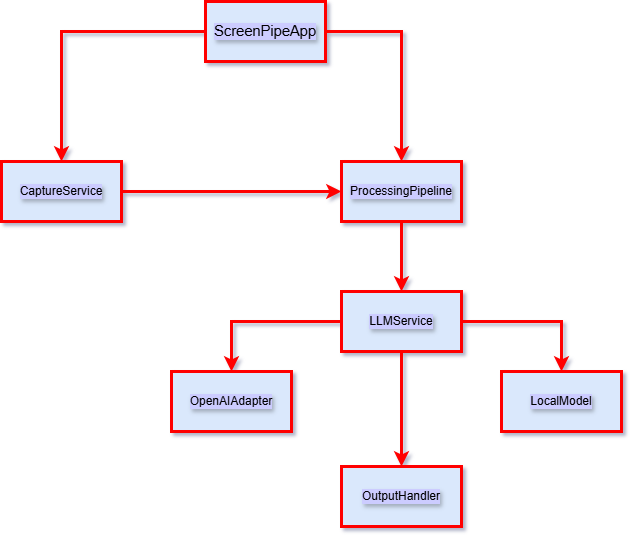

The diagram above was exported from draw.io. Its source (the exported page's mxGraphModel, read from the mxfile embedded in the PNG):
<mxGraphModel dx="1406" dy="826" grid="1" gridSize="10" guides="1" tooltips="1" connect="1" arrows="1" fold="1" page="1" pageScale="1" pageWidth="827" pageHeight="1169" math="0" shadow="1">
  <root>
    <mxCell id="0" />
    <mxCell id="1" parent="0" />
    <mxCell id="9sj-z43ZPBAAKtZgX4T6-10" edge="1" parent="1" source="9sj-z43ZPBAAKtZgX4T6-1" style="edgeStyle=orthogonalEdgeStyle;rounded=0;orthogonalLoop=1;jettySize=auto;html=1;entryX=0.5;entryY=0;entryDx=0;entryDy=0;strokeColor=light-dark(#ff0000, #1f1f00);fillColor=#dae8fc;textShadow=1;labelBackgroundColor=#CCCCFF;strokeWidth=3;" target="9sj-z43ZPBAAKtZgX4T6-4">
      <mxGeometry relative="1" as="geometry" />
    </mxCell>
    <mxCell id="9sj-z43ZPBAAKtZgX4T6-11" edge="1" parent="1" source="9sj-z43ZPBAAKtZgX4T6-1" style="edgeStyle=orthogonalEdgeStyle;rounded=0;orthogonalLoop=1;jettySize=auto;html=1;strokeColor=light-dark(#ff0000, #1f1f00);fillColor=#dae8fc;textShadow=1;labelBackgroundColor=#CCCCFF;strokeWidth=3;" target="9sj-z43ZPBAAKtZgX4T6-3">
      <mxGeometry relative="1" as="geometry" />
    </mxCell>
    <mxCell id="9sj-z43ZPBAAKtZgX4T6-1" parent="1" style="rounded=0;whiteSpace=wrap;html=1;strokeColor=light-dark(#ff0000, #1f1f00);fillColor=#dae8fc;textShadow=1;labelBackgroundColor=#CCCCFF;strokeWidth=3;" value="&lt;span id=&quot;docs-internal-guid-6c6a35f8-7fff-a2a6-6e58-b248fe6f7403&quot;&gt;&lt;span style=&quot;font-size: 11pt; font-family: Arial, sans-serif; font-variant-numeric: normal; font-variant-east-asian: normal; font-variant-alternates: normal; font-variant-position: normal; font-variant-emoji: normal; vertical-align: baseline; white-space-collapse: preserve;&quot;&gt;ScreenPipeApp&lt;/span&gt;&lt;/span&gt;" vertex="1">
      <mxGeometry height="60" width="120" x="354" y="120" as="geometry" />
    </mxCell>
    <mxCell id="9sj-z43ZPBAAKtZgX4T6-7" edge="1" parent="1" source="9sj-z43ZPBAAKtZgX4T6-3" style="edgeStyle=orthogonalEdgeStyle;rounded=0;orthogonalLoop=1;jettySize=auto;html=1;strokeColor=light-dark(#ff0000, #1f1f00);fillColor=#dae8fc;textShadow=1;labelBackgroundColor=#CCCCFF;strokeWidth=3;" target="9sj-z43ZPBAAKtZgX4T6-4">
      <mxGeometry relative="1" as="geometry" />
    </mxCell>
    <mxCell id="9sj-z43ZPBAAKtZgX4T6-3" parent="1" style="rounded=0;whiteSpace=wrap;html=1;strokeColor=light-dark(#ff0000, #1f1f00);fillColor=#dae8fc;textShadow=1;labelBackgroundColor=#CCCCFF;strokeWidth=3;" value="CaptureService" vertex="1">
      <mxGeometry height="60" width="120" x="150" y="280" as="geometry" />
    </mxCell>
    <mxCell id="9sj-z43ZPBAAKtZgX4T6-13" edge="1" parent="1" source="9sj-z43ZPBAAKtZgX4T6-4" style="edgeStyle=orthogonalEdgeStyle;rounded=0;orthogonalLoop=1;jettySize=auto;html=1;entryX=0.5;entryY=0;entryDx=0;entryDy=0;strokeColor=light-dark(#ff0000, #1f1f00);fillColor=#dae8fc;textShadow=1;labelBackgroundColor=#CCCCFF;strokeWidth=3;" target="9sj-z43ZPBAAKtZgX4T6-5">
      <mxGeometry relative="1" as="geometry" />
    </mxCell>
    <mxCell id="9sj-z43ZPBAAKtZgX4T6-4" parent="1" style="rounded=0;whiteSpace=wrap;html=1;strokeColor=light-dark(#ff0000, #1f1f00);fillColor=#dae8fc;textShadow=1;labelBackgroundColor=#CCCCFF;strokeWidth=3;" value="ProcessingPipeline" vertex="1">
      <mxGeometry height="60" width="120" x="490" y="280" as="geometry" />
    </mxCell>
    <mxCell id="9sj-z43ZPBAAKtZgX4T6-9" edge="1" parent="1" source="9sj-z43ZPBAAKtZgX4T6-5" style="edgeStyle=orthogonalEdgeStyle;rounded=0;orthogonalLoop=1;jettySize=auto;html=1;strokeColor=light-dark(#ff0000, #1f1f00);fillColor=#dae8fc;textShadow=1;labelBackgroundColor=#CCCCFF;strokeWidth=3;" target="9sj-z43ZPBAAKtZgX4T6-6">
      <mxGeometry relative="1" as="geometry" />
    </mxCell>
    <mxCell id="9sj-z43ZPBAAKtZgX4T6-16" edge="1" parent="1" source="9sj-z43ZPBAAKtZgX4T6-5" style="edgeStyle=orthogonalEdgeStyle;rounded=0;orthogonalLoop=1;jettySize=auto;html=1;entryX=0.5;entryY=0;entryDx=0;entryDy=0;strokeColor=light-dark(#ff0000, #1f1f00);fillColor=#dae8fc;textShadow=1;labelBackgroundColor=#CCCCFF;strokeWidth=3;" target="9sj-z43ZPBAAKtZgX4T6-15">
      <mxGeometry relative="1" as="geometry" />
    </mxCell>
    <mxCell id="9sj-z43ZPBAAKtZgX4T6-17" edge="1" parent="1" source="9sj-z43ZPBAAKtZgX4T6-5" style="edgeStyle=orthogonalEdgeStyle;rounded=0;orthogonalLoop=1;jettySize=auto;html=1;entryX=0.5;entryY=0;entryDx=0;entryDy=0;strokeColor=light-dark(#ff0000, #1f1f00);fillColor=#dae8fc;textShadow=1;labelBackgroundColor=#CCCCFF;strokeWidth=3;" target="9sj-z43ZPBAAKtZgX4T6-14">
      <mxGeometry relative="1" as="geometry" />
    </mxCell>
    <mxCell id="9sj-z43ZPBAAKtZgX4T6-5" parent="1" style="rounded=0;whiteSpace=wrap;html=1;strokeColor=light-dark(#ff0000, #1f1f00);fillColor=#dae8fc;textShadow=1;labelBackgroundColor=#CCCCFF;strokeWidth=3;" value="LLMService" vertex="1">
      <mxGeometry height="60" width="120" x="490" y="410" as="geometry" />
    </mxCell>
    <mxCell id="9sj-z43ZPBAAKtZgX4T6-6" parent="1" style="rounded=0;whiteSpace=wrap;html=1;strokeColor=light-dark(#ff0000, #1f1f00);fillColor=#dae8fc;textShadow=1;labelBackgroundColor=#CCCCFF;strokeWidth=3;" value="OutputHandler" vertex="1">
      <mxGeometry height="60" width="120" x="490" y="585" as="geometry" />
    </mxCell>
    <mxCell id="9sj-z43ZPBAAKtZgX4T6-14" parent="1" style="whiteSpace=wrap;html=1;strokeColor=light-dark(#ff0000, #1f1f00);fillColor=#dae8fc;textShadow=1;labelBackgroundColor=#CCCCFF;strokeWidth=3;" value="OpenAIAdapter" vertex="1">
      <mxGeometry height="60" width="120" x="320" y="490" as="geometry" />
    </mxCell>
    <mxCell id="9sj-z43ZPBAAKtZgX4T6-15" parent="1" style="whiteSpace=wrap;html=1;strokeColor=light-dark(#ff0000, #1f1f00);fillColor=#dae8fc;textShadow=1;labelBackgroundColor=#CCCCFF;strokeWidth=3;" value="LocalModel" vertex="1">
      <mxGeometry height="60" width="120" x="650" y="490" as="geometry" />
    </mxCell>
  </root>
</mxGraphModel>